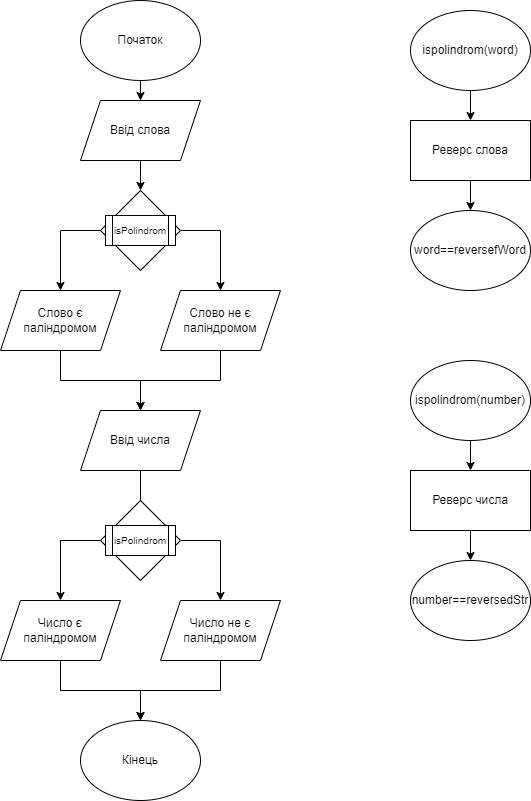

The diagram above was exported from draw.io. Its source (the exported page's mxGraphModel, read from the mxfile embedded in the PNG):
<mxGraphModel dx="485" dy="649" grid="1" gridSize="10" guides="1" tooltips="1" connect="1" arrows="1" fold="1" page="1" pageScale="1" pageWidth="827" pageHeight="1169" math="0" shadow="0">
  <root>
    <mxCell id="WIyWlLk6GJQsqaUBKTNV-0" />
    <mxCell id="WIyWlLk6GJQsqaUBKTNV-1" parent="WIyWlLk6GJQsqaUBKTNV-0" />
    <mxCell id="f_cbhnW5fKImAqVUCsOW-2" value="" style="edgeStyle=orthogonalEdgeStyle;rounded=0;orthogonalLoop=1;jettySize=auto;html=1;labelBackgroundColor=none;fontColor=default;" parent="WIyWlLk6GJQsqaUBKTNV-1" source="f_cbhnW5fKImAqVUCsOW-0" target="f_cbhnW5fKImAqVUCsOW-1" edge="1">
      <mxGeometry relative="1" as="geometry" />
    </mxCell>
    <mxCell id="f_cbhnW5fKImAqVUCsOW-0" value="Початок" style="ellipse;whiteSpace=wrap;html=1;labelBackgroundColor=none;" parent="WIyWlLk6GJQsqaUBKTNV-1" vertex="1">
      <mxGeometry x="150" y="20" width="120" height="80" as="geometry" />
    </mxCell>
    <mxCell id="f_cbhnW5fKImAqVUCsOW-4" value="" style="edgeStyle=orthogonalEdgeStyle;rounded=0;orthogonalLoop=1;jettySize=auto;html=1;labelBackgroundColor=none;fontColor=default;" parent="WIyWlLk6GJQsqaUBKTNV-1" source="f_cbhnW5fKImAqVUCsOW-1" target="f_cbhnW5fKImAqVUCsOW-3" edge="1">
      <mxGeometry relative="1" as="geometry" />
    </mxCell>
    <mxCell id="f_cbhnW5fKImAqVUCsOW-1" value="Ввід слова" style="shape=parallelogram;perimeter=parallelogramPerimeter;whiteSpace=wrap;html=1;fixedSize=1;labelBackgroundColor=none;" parent="WIyWlLk6GJQsqaUBKTNV-1" vertex="1">
      <mxGeometry x="150" y="120" width="120" height="60" as="geometry" />
    </mxCell>
    <mxCell id="f_cbhnW5fKImAqVUCsOW-7" value="" style="edgeStyle=orthogonalEdgeStyle;rounded=0;orthogonalLoop=1;jettySize=auto;html=1;labelBackgroundColor=none;fontColor=default;" parent="WIyWlLk6GJQsqaUBKTNV-1" source="f_cbhnW5fKImAqVUCsOW-3" target="f_cbhnW5fKImAqVUCsOW-6" edge="1">
      <mxGeometry relative="1" as="geometry">
        <Array as="points">
          <mxPoint x="130" y="250" />
        </Array>
      </mxGeometry>
    </mxCell>
    <mxCell id="f_cbhnW5fKImAqVUCsOW-9" value="" style="edgeStyle=orthogonalEdgeStyle;rounded=0;orthogonalLoop=1;jettySize=auto;html=1;labelBackgroundColor=none;fontColor=default;" parent="WIyWlLk6GJQsqaUBKTNV-1" source="f_cbhnW5fKImAqVUCsOW-3" target="f_cbhnW5fKImAqVUCsOW-8" edge="1">
      <mxGeometry relative="1" as="geometry">
        <Array as="points">
          <mxPoint x="290" y="250" />
        </Array>
      </mxGeometry>
    </mxCell>
    <mxCell id="f_cbhnW5fKImAqVUCsOW-3" value="" style="rhombus;whiteSpace=wrap;html=1;labelBackgroundColor=none;" parent="WIyWlLk6GJQsqaUBKTNV-1" vertex="1">
      <mxGeometry x="170" y="210" width="80" height="80" as="geometry" />
    </mxCell>
    <mxCell id="f_cbhnW5fKImAqVUCsOW-5" value="&lt;font size=&quot;1&quot;&gt;isPolindrom&lt;/font&gt;" style="shape=process;whiteSpace=wrap;html=1;backgroundOutline=1;labelBackgroundColor=none;" parent="WIyWlLk6GJQsqaUBKTNV-1" vertex="1">
      <mxGeometry x="175" y="235" width="70" height="30" as="geometry" />
    </mxCell>
    <mxCell id="f_cbhnW5fKImAqVUCsOW-14" value="" style="edgeStyle=orthogonalEdgeStyle;rounded=0;orthogonalLoop=1;jettySize=auto;html=1;labelBackgroundColor=none;fontColor=default;" parent="WIyWlLk6GJQsqaUBKTNV-1" source="f_cbhnW5fKImAqVUCsOW-6" target="f_cbhnW5fKImAqVUCsOW-13" edge="1">
      <mxGeometry relative="1" as="geometry" />
    </mxCell>
    <mxCell id="f_cbhnW5fKImAqVUCsOW-6" value="Слово є паліндромом" style="shape=parallelogram;perimeter=parallelogramPerimeter;whiteSpace=wrap;html=1;fixedSize=1;labelBackgroundColor=none;" parent="WIyWlLk6GJQsqaUBKTNV-1" vertex="1">
      <mxGeometry x="70" y="310" width="120" height="60" as="geometry" />
    </mxCell>
    <mxCell id="f_cbhnW5fKImAqVUCsOW-15" style="edgeStyle=orthogonalEdgeStyle;rounded=0;orthogonalLoop=1;jettySize=auto;html=1;entryX=0.5;entryY=0;entryDx=0;entryDy=0;labelBackgroundColor=none;fontColor=default;" parent="WIyWlLk6GJQsqaUBKTNV-1" source="f_cbhnW5fKImAqVUCsOW-8" target="f_cbhnW5fKImAqVUCsOW-13" edge="1">
      <mxGeometry relative="1" as="geometry" />
    </mxCell>
    <mxCell id="f_cbhnW5fKImAqVUCsOW-8" value="&lt;div&gt;Слово не є паліндромом&lt;br&gt;&lt;/div&gt;" style="shape=parallelogram;perimeter=parallelogramPerimeter;whiteSpace=wrap;html=1;fixedSize=1;labelBackgroundColor=none;" parent="WIyWlLk6GJQsqaUBKTNV-1" vertex="1">
      <mxGeometry x="230" y="310" width="120" height="60" as="geometry" />
    </mxCell>
    <mxCell id="f_cbhnW5fKImAqVUCsOW-22" value="" style="edgeStyle=orthogonalEdgeStyle;rounded=0;orthogonalLoop=1;jettySize=auto;html=1;labelBackgroundColor=none;fontColor=default;" parent="WIyWlLk6GJQsqaUBKTNV-1" source="f_cbhnW5fKImAqVUCsOW-13" target="f_cbhnW5fKImAqVUCsOW-19" edge="1">
      <mxGeometry relative="1" as="geometry" />
    </mxCell>
    <mxCell id="f_cbhnW5fKImAqVUCsOW-13" value="Ввід числа" style="shape=parallelogram;perimeter=parallelogramPerimeter;whiteSpace=wrap;html=1;fixedSize=1;labelBackgroundColor=none;" parent="WIyWlLk6GJQsqaUBKTNV-1" vertex="1">
      <mxGeometry x="150" y="430" width="120" height="60" as="geometry" />
    </mxCell>
    <mxCell id="f_cbhnW5fKImAqVUCsOW-16" value="" style="edgeStyle=orthogonalEdgeStyle;rounded=0;orthogonalLoop=1;jettySize=auto;html=1;labelBackgroundColor=none;fontColor=default;" parent="WIyWlLk6GJQsqaUBKTNV-1" source="f_cbhnW5fKImAqVUCsOW-18" target="f_cbhnW5fKImAqVUCsOW-20" edge="1">
      <mxGeometry relative="1" as="geometry">
        <Array as="points">
          <mxPoint x="130" y="560" />
        </Array>
      </mxGeometry>
    </mxCell>
    <mxCell id="f_cbhnW5fKImAqVUCsOW-17" value="" style="edgeStyle=orthogonalEdgeStyle;rounded=0;orthogonalLoop=1;jettySize=auto;html=1;labelBackgroundColor=none;fontColor=default;" parent="WIyWlLk6GJQsqaUBKTNV-1" source="f_cbhnW5fKImAqVUCsOW-18" target="f_cbhnW5fKImAqVUCsOW-21" edge="1">
      <mxGeometry relative="1" as="geometry">
        <Array as="points">
          <mxPoint x="290" y="560" />
        </Array>
      </mxGeometry>
    </mxCell>
    <mxCell id="f_cbhnW5fKImAqVUCsOW-18" value="" style="rhombus;whiteSpace=wrap;html=1;labelBackgroundColor=none;" parent="WIyWlLk6GJQsqaUBKTNV-1" vertex="1">
      <mxGeometry x="170" y="520" width="80" height="80" as="geometry" />
    </mxCell>
    <mxCell id="f_cbhnW5fKImAqVUCsOW-19" value="&lt;font size=&quot;1&quot;&gt;isPolindrom&lt;/font&gt;" style="shape=process;whiteSpace=wrap;html=1;backgroundOutline=1;labelBackgroundColor=none;" parent="WIyWlLk6GJQsqaUBKTNV-1" vertex="1">
      <mxGeometry x="175" y="545" width="70" height="30" as="geometry" />
    </mxCell>
    <mxCell id="f_cbhnW5fKImAqVUCsOW-24" value="" style="edgeStyle=orthogonalEdgeStyle;rounded=0;orthogonalLoop=1;jettySize=auto;html=1;labelBackgroundColor=none;fontColor=default;" parent="WIyWlLk6GJQsqaUBKTNV-1" source="f_cbhnW5fKImAqVUCsOW-20" target="f_cbhnW5fKImAqVUCsOW-23" edge="1">
      <mxGeometry relative="1" as="geometry" />
    </mxCell>
    <mxCell id="f_cbhnW5fKImAqVUCsOW-20" value="Число є паліндромом" style="shape=parallelogram;perimeter=parallelogramPerimeter;whiteSpace=wrap;html=1;fixedSize=1;labelBackgroundColor=none;" parent="WIyWlLk6GJQsqaUBKTNV-1" vertex="1">
      <mxGeometry x="70" y="620" width="120" height="60" as="geometry" />
    </mxCell>
    <mxCell id="f_cbhnW5fKImAqVUCsOW-25" style="edgeStyle=orthogonalEdgeStyle;rounded=0;orthogonalLoop=1;jettySize=auto;html=1;labelBackgroundColor=none;fontColor=default;" parent="WIyWlLk6GJQsqaUBKTNV-1" source="f_cbhnW5fKImAqVUCsOW-21" target="f_cbhnW5fKImAqVUCsOW-23" edge="1">
      <mxGeometry relative="1" as="geometry" />
    </mxCell>
    <mxCell id="f_cbhnW5fKImAqVUCsOW-21" value="&lt;div&gt;Число не є паліндромом&lt;br&gt;&lt;/div&gt;" style="shape=parallelogram;perimeter=parallelogramPerimeter;whiteSpace=wrap;html=1;fixedSize=1;labelBackgroundColor=none;" parent="WIyWlLk6GJQsqaUBKTNV-1" vertex="1">
      <mxGeometry x="230" y="620" width="120" height="60" as="geometry" />
    </mxCell>
    <mxCell id="f_cbhnW5fKImAqVUCsOW-23" value="Кінець" style="ellipse;whiteSpace=wrap;html=1;labelBackgroundColor=none;" parent="WIyWlLk6GJQsqaUBKTNV-1" vertex="1">
      <mxGeometry x="150" y="740" width="120" height="80" as="geometry" />
    </mxCell>
    <mxCell id="f_cbhnW5fKImAqVUCsOW-28" value="" style="edgeStyle=orthogonalEdgeStyle;rounded=0;orthogonalLoop=1;jettySize=auto;html=1;labelBackgroundColor=none;fontColor=default;" parent="WIyWlLk6GJQsqaUBKTNV-1" source="f_cbhnW5fKImAqVUCsOW-26" target="f_cbhnW5fKImAqVUCsOW-27" edge="1">
      <mxGeometry relative="1" as="geometry" />
    </mxCell>
    <mxCell id="f_cbhnW5fKImAqVUCsOW-26" value="ispolindrom(word)" style="ellipse;whiteSpace=wrap;html=1;labelBackgroundColor=none;" parent="WIyWlLk6GJQsqaUBKTNV-1" vertex="1">
      <mxGeometry x="480" y="30" width="120" height="80" as="geometry" />
    </mxCell>
    <mxCell id="f_cbhnW5fKImAqVUCsOW-30" value="" style="edgeStyle=orthogonalEdgeStyle;rounded=0;orthogonalLoop=1;jettySize=auto;html=1;labelBackgroundColor=none;fontColor=default;" parent="WIyWlLk6GJQsqaUBKTNV-1" source="f_cbhnW5fKImAqVUCsOW-27" target="f_cbhnW5fKImAqVUCsOW-29" edge="1">
      <mxGeometry relative="1" as="geometry" />
    </mxCell>
    <mxCell id="f_cbhnW5fKImAqVUCsOW-27" value="Реверс слова" style="whiteSpace=wrap;html=1;labelBackgroundColor=none;" parent="WIyWlLk6GJQsqaUBKTNV-1" vertex="1">
      <mxGeometry x="480" y="140" width="120" height="60" as="geometry" />
    </mxCell>
    <mxCell id="f_cbhnW5fKImAqVUCsOW-29" value="word==reversefWord" style="ellipse;whiteSpace=wrap;html=1;labelBackgroundColor=none;" parent="WIyWlLk6GJQsqaUBKTNV-1" vertex="1">
      <mxGeometry x="480" y="230" width="120" height="80" as="geometry" />
    </mxCell>
    <mxCell id="f_cbhnW5fKImAqVUCsOW-31" value="" style="edgeStyle=orthogonalEdgeStyle;rounded=0;orthogonalLoop=1;jettySize=auto;html=1;labelBackgroundColor=none;fontColor=default;" parent="WIyWlLk6GJQsqaUBKTNV-1" source="f_cbhnW5fKImAqVUCsOW-32" target="f_cbhnW5fKImAqVUCsOW-34" edge="1">
      <mxGeometry relative="1" as="geometry" />
    </mxCell>
    <mxCell id="f_cbhnW5fKImAqVUCsOW-32" value="ispolindrom(number)" style="ellipse;whiteSpace=wrap;html=1;labelBackgroundColor=none;" parent="WIyWlLk6GJQsqaUBKTNV-1" vertex="1">
      <mxGeometry x="480" y="380" width="120" height="80" as="geometry" />
    </mxCell>
    <mxCell id="f_cbhnW5fKImAqVUCsOW-33" value="" style="edgeStyle=orthogonalEdgeStyle;rounded=0;orthogonalLoop=1;jettySize=auto;html=1;labelBackgroundColor=none;fontColor=default;" parent="WIyWlLk6GJQsqaUBKTNV-1" source="f_cbhnW5fKImAqVUCsOW-34" target="f_cbhnW5fKImAqVUCsOW-35" edge="1">
      <mxGeometry relative="1" as="geometry" />
    </mxCell>
    <mxCell id="f_cbhnW5fKImAqVUCsOW-34" value="Реверс числа" style="whiteSpace=wrap;html=1;labelBackgroundColor=none;" parent="WIyWlLk6GJQsqaUBKTNV-1" vertex="1">
      <mxGeometry x="480" y="490" width="120" height="60" as="geometry" />
    </mxCell>
    <mxCell id="f_cbhnW5fKImAqVUCsOW-35" value="number==reversedStr" style="ellipse;whiteSpace=wrap;html=1;labelBackgroundColor=none;" parent="WIyWlLk6GJQsqaUBKTNV-1" vertex="1">
      <mxGeometry x="480" y="580" width="120" height="80" as="geometry" />
    </mxCell>
  </root>
</mxGraphModel>